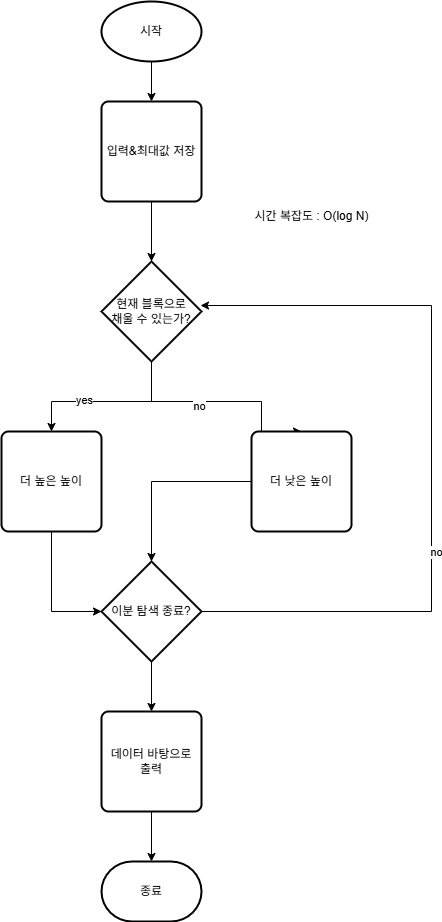

The diagram above was exported from draw.io. Its source (the exported page's mxGraphModel, read from the mxfile embedded in the PNG):
<mxGraphModel dx="2074" dy="1098" grid="1" gridSize="10" guides="1" tooltips="1" connect="1" arrows="1" fold="1" page="1" pageScale="1" pageWidth="827" pageHeight="1169" math="0" shadow="0">
  <root>
    <mxCell id="0" />
    <mxCell id="1" parent="0" />
    <mxCell id="mAu-ivX37qtfru0oR7Il-4" style="edgeStyle=orthogonalEdgeStyle;rounded=0;orthogonalLoop=1;jettySize=auto;html=1;" edge="1" parent="1" source="mAu-ivX37qtfru0oR7Il-1" target="mAu-ivX37qtfru0oR7Il-2">
      <mxGeometry relative="1" as="geometry" />
    </mxCell>
    <mxCell id="mAu-ivX37qtfru0oR7Il-1" value="시작" style="strokeWidth=2;html=1;shape=mxgraph.flowchart.start_1;whiteSpace=wrap;" vertex="1" parent="1">
      <mxGeometry x="380" y="40" width="100" height="60" as="geometry" />
    </mxCell>
    <mxCell id="mAu-ivX37qtfru0oR7Il-6" style="edgeStyle=orthogonalEdgeStyle;rounded=0;orthogonalLoop=1;jettySize=auto;html=1;" edge="1" parent="1" source="mAu-ivX37qtfru0oR7Il-2" target="mAu-ivX37qtfru0oR7Il-5">
      <mxGeometry relative="1" as="geometry" />
    </mxCell>
    <mxCell id="mAu-ivX37qtfru0oR7Il-2" value="입력&amp;amp;최대값 저장" style="rounded=1;whiteSpace=wrap;html=1;absoluteArcSize=1;arcSize=14;strokeWidth=2;" vertex="1" parent="1">
      <mxGeometry x="380" y="140" width="100" height="100" as="geometry" />
    </mxCell>
    <mxCell id="mAu-ivX37qtfru0oR7Il-9" style="edgeStyle=orthogonalEdgeStyle;rounded=0;orthogonalLoop=1;jettySize=auto;html=1;entryX=0.5;entryY=0;entryDx=0;entryDy=0;" edge="1" parent="1" source="mAu-ivX37qtfru0oR7Il-5" target="mAu-ivX37qtfru0oR7Il-7">
      <mxGeometry relative="1" as="geometry">
        <Array as="points">
          <mxPoint x="430" y="440" />
          <mxPoint x="330" y="440" />
        </Array>
      </mxGeometry>
    </mxCell>
    <mxCell id="mAu-ivX37qtfru0oR7Il-20" value="yes" style="edgeLabel;html=1;align=center;verticalAlign=middle;resizable=0;points=[];" vertex="1" connectable="0" parent="mAu-ivX37qtfru0oR7Il-9">
      <mxGeometry x="0.2706" y="-2" relative="1" as="geometry">
        <mxPoint as="offset" />
      </mxGeometry>
    </mxCell>
    <mxCell id="mAu-ivX37qtfru0oR7Il-14" style="edgeStyle=orthogonalEdgeStyle;rounded=0;orthogonalLoop=1;jettySize=auto;html=1;entryX=0.5;entryY=0;entryDx=0;entryDy=0;" edge="1" parent="1" source="mAu-ivX37qtfru0oR7Il-5" target="mAu-ivX37qtfru0oR7Il-10">
      <mxGeometry relative="1" as="geometry">
        <Array as="points">
          <mxPoint x="430" y="440" />
          <mxPoint x="540" y="440" />
        </Array>
      </mxGeometry>
    </mxCell>
    <mxCell id="mAu-ivX37qtfru0oR7Il-21" value="no" style="edgeLabel;html=1;align=center;verticalAlign=middle;resizable=0;points=[];" vertex="1" connectable="0" parent="mAu-ivX37qtfru0oR7Il-14">
      <mxGeometry x="-0.2091" y="-4" relative="1" as="geometry">
        <mxPoint as="offset" />
      </mxGeometry>
    </mxCell>
    <mxCell id="mAu-ivX37qtfru0oR7Il-5" value="현재 블록으로&lt;div&gt;채울 수 있는가?&lt;/div&gt;" style="strokeWidth=2;html=1;shape=mxgraph.flowchart.decision;whiteSpace=wrap;" vertex="1" parent="1">
      <mxGeometry x="380" y="300" width="100" height="100" as="geometry" />
    </mxCell>
    <mxCell id="mAu-ivX37qtfru0oR7Il-17" style="edgeStyle=orthogonalEdgeStyle;rounded=0;orthogonalLoop=1;jettySize=auto;html=1;" edge="1" parent="1" source="mAu-ivX37qtfru0oR7Il-7" target="mAu-ivX37qtfru0oR7Il-15">
      <mxGeometry relative="1" as="geometry">
        <Array as="points">
          <mxPoint x="330" y="650" />
        </Array>
      </mxGeometry>
    </mxCell>
    <mxCell id="mAu-ivX37qtfru0oR7Il-7" value="더 높은 높이" style="rounded=1;whiteSpace=wrap;html=1;absoluteArcSize=1;arcSize=14;strokeWidth=2;" vertex="1" parent="1">
      <mxGeometry x="280" y="470" width="100" height="100" as="geometry" />
    </mxCell>
    <mxCell id="mAu-ivX37qtfru0oR7Il-16" style="edgeStyle=orthogonalEdgeStyle;rounded=0;orthogonalLoop=1;jettySize=auto;html=1;" edge="1" parent="1" source="mAu-ivX37qtfru0oR7Il-10" target="mAu-ivX37qtfru0oR7Il-15">
      <mxGeometry relative="1" as="geometry">
        <Array as="points">
          <mxPoint x="430" y="520" />
        </Array>
      </mxGeometry>
    </mxCell>
    <mxCell id="mAu-ivX37qtfru0oR7Il-10" value="더 낮은 높이" style="rounded=1;whiteSpace=wrap;html=1;absoluteArcSize=1;arcSize=14;strokeWidth=2;" vertex="1" parent="1">
      <mxGeometry x="530" y="470" width="100" height="100" as="geometry" />
    </mxCell>
    <mxCell id="mAu-ivX37qtfru0oR7Il-24" style="edgeStyle=orthogonalEdgeStyle;rounded=0;orthogonalLoop=1;jettySize=auto;html=1;" edge="1" parent="1" source="mAu-ivX37qtfru0oR7Il-15" target="mAu-ivX37qtfru0oR7Il-23">
      <mxGeometry relative="1" as="geometry" />
    </mxCell>
    <mxCell id="mAu-ivX37qtfru0oR7Il-15" value="이분 탐색 종료?" style="strokeWidth=2;html=1;shape=mxgraph.flowchart.decision;whiteSpace=wrap;" vertex="1" parent="1">
      <mxGeometry x="380" y="600" width="100" height="100" as="geometry" />
    </mxCell>
    <mxCell id="mAu-ivX37qtfru0oR7Il-18" style="edgeStyle=orthogonalEdgeStyle;rounded=0;orthogonalLoop=1;jettySize=auto;html=1;entryX=0.99;entryY=0.44;entryDx=0;entryDy=0;entryPerimeter=0;" edge="1" parent="1" source="mAu-ivX37qtfru0oR7Il-15" target="mAu-ivX37qtfru0oR7Il-5">
      <mxGeometry relative="1" as="geometry">
        <Array as="points">
          <mxPoint x="710" y="650" />
          <mxPoint x="710" y="344" />
        </Array>
      </mxGeometry>
    </mxCell>
    <mxCell id="mAu-ivX37qtfru0oR7Il-22" value="no" style="edgeLabel;html=1;align=center;verticalAlign=middle;resizable=0;points=[];" vertex="1" connectable="0" parent="mAu-ivX37qtfru0oR7Il-18">
      <mxGeometry x="-0.245" y="-4" relative="1" as="geometry">
        <mxPoint as="offset" />
      </mxGeometry>
    </mxCell>
    <mxCell id="mAu-ivX37qtfru0oR7Il-23" value="데이터 바탕으로&lt;div&gt;출력&lt;/div&gt;" style="rounded=1;whiteSpace=wrap;html=1;absoluteArcSize=1;arcSize=14;strokeWidth=2;" vertex="1" parent="1">
      <mxGeometry x="380" y="750" width="100" height="100" as="geometry" />
    </mxCell>
    <mxCell id="mAu-ivX37qtfru0oR7Il-25" value="종료" style="strokeWidth=2;html=1;shape=mxgraph.flowchart.terminator;whiteSpace=wrap;" vertex="1" parent="1">
      <mxGeometry x="380" y="900" width="100" height="60" as="geometry" />
    </mxCell>
    <mxCell id="mAu-ivX37qtfru0oR7Il-26" style="edgeStyle=orthogonalEdgeStyle;rounded=0;orthogonalLoop=1;jettySize=auto;html=1;entryX=0.5;entryY=0;entryDx=0;entryDy=0;entryPerimeter=0;" edge="1" parent="1" source="mAu-ivX37qtfru0oR7Il-23" target="mAu-ivX37qtfru0oR7Il-25">
      <mxGeometry relative="1" as="geometry" />
    </mxCell>
    <mxCell id="mAu-ivX37qtfru0oR7Il-27" value="시간 복잡도 : O(log N)" style="text;html=1;align=center;verticalAlign=middle;resizable=0;points=[];autosize=1;strokeColor=none;fillColor=none;" vertex="1" parent="1">
      <mxGeometry x="520" y="240" width="140" height="30" as="geometry" />
    </mxCell>
  </root>
</mxGraphModel>